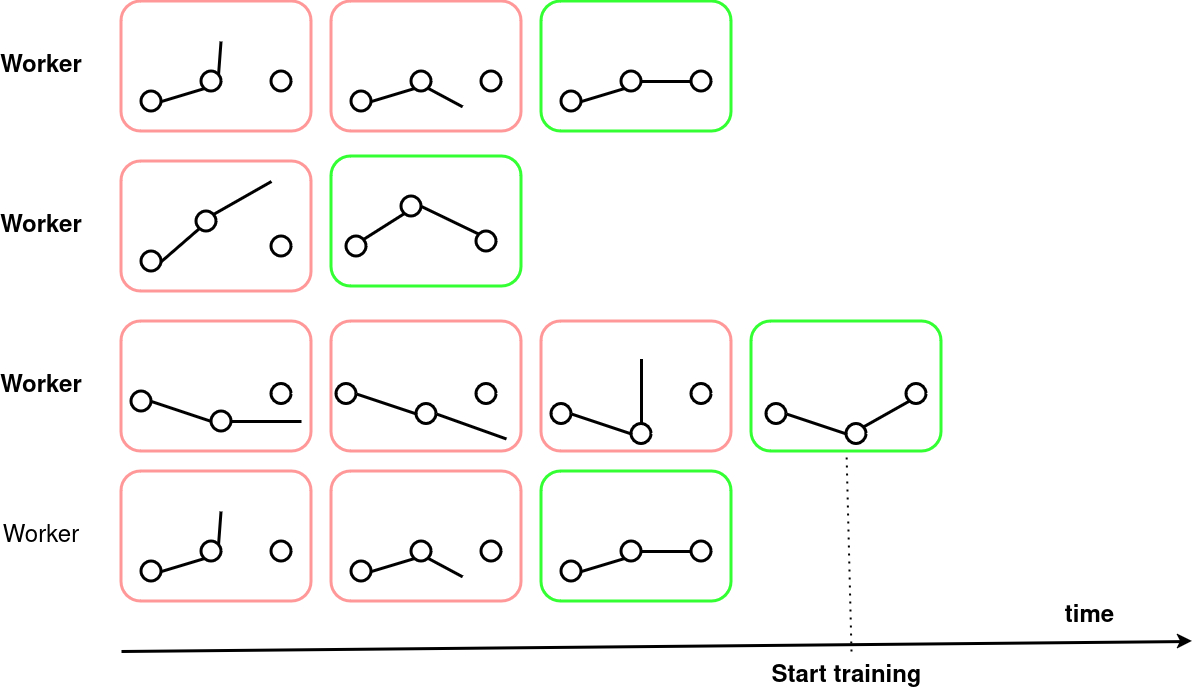

The diagram above was exported from draw.io. Its source (the exported page's mxGraphModel, read from the mxfile embedded in the PNG):
<mxGraphModel dx="1434" dy="888" grid="1" gridSize="10" guides="1" tooltips="1" connect="1" arrows="1" fold="1" page="1" pageScale="1" pageWidth="827" pageHeight="1169" math="0" shadow="0">
  <root>
    <mxCell id="0" />
    <mxCell id="1" parent="0" />
    <mxCell id="8TnExVTHPUKoujibXdd6-11" value="" style="rounded=1;whiteSpace=wrap;html=1;strokeColor=#FF9999;strokeWidth=3;" parent="1" vertex="1">
      <mxGeometry x="160" y="400" width="190" height="130" as="geometry" />
    </mxCell>
    <mxCell id="8TnExVTHPUKoujibXdd6-26" value="" style="ellipse;whiteSpace=wrap;html=1;aspect=fixed;strokeWidth=3;" parent="1" vertex="1">
      <mxGeometry x="180" y="490" width="20" height="20" as="geometry" />
    </mxCell>
    <mxCell id="8TnExVTHPUKoujibXdd6-27" value="" style="endArrow=none;html=1;rounded=0;exitX=1;exitY=0.5;exitDx=0;exitDy=0;entryX=0;entryY=1;entryDx=0;entryDy=0;strokeWidth=3;" parent="1" source="8TnExVTHPUKoujibXdd6-26" target="8TnExVTHPUKoujibXdd6-28" edge="1">
      <mxGeometry width="50" height="50" relative="1" as="geometry">
        <mxPoint x="470" y="650" as="sourcePoint" />
        <mxPoint x="240" y="470" as="targetPoint" />
      </mxGeometry>
    </mxCell>
    <mxCell id="8TnExVTHPUKoujibXdd6-28" value="" style="ellipse;whiteSpace=wrap;html=1;aspect=fixed;strokeWidth=3;" parent="1" vertex="1">
      <mxGeometry x="240" y="470" width="20" height="20" as="geometry" />
    </mxCell>
    <mxCell id="8TnExVTHPUKoujibXdd6-30" value="" style="endArrow=none;html=1;rounded=0;exitX=1;exitY=0;exitDx=0;exitDy=0;strokeWidth=3;" parent="1" source="8TnExVTHPUKoujibXdd6-28" edge="1">
      <mxGeometry width="50" height="50" relative="1" as="geometry">
        <mxPoint x="257" y="473" as="sourcePoint" />
        <mxPoint x="259.52434850584564" y="439.9886813772391" as="targetPoint" />
      </mxGeometry>
    </mxCell>
    <mxCell id="8TnExVTHPUKoujibXdd6-32" value="" style="ellipse;whiteSpace=wrap;html=1;aspect=fixed;strokeWidth=3;" parent="1" vertex="1">
      <mxGeometry x="310" y="470" width="20" height="20" as="geometry" />
    </mxCell>
    <mxCell id="8TnExVTHPUKoujibXdd6-33" value="" style="rounded=1;whiteSpace=wrap;html=1;strokeColor=#FF9999;strokeWidth=3;" parent="1" vertex="1">
      <mxGeometry x="370" y="400" width="190" height="130" as="geometry" />
    </mxCell>
    <mxCell id="8TnExVTHPUKoujibXdd6-34" value="" style="ellipse;whiteSpace=wrap;html=1;aspect=fixed;strokeWidth=3;" parent="1" vertex="1">
      <mxGeometry x="390" y="490" width="20" height="20" as="geometry" />
    </mxCell>
    <mxCell id="8TnExVTHPUKoujibXdd6-35" value="" style="endArrow=none;html=1;rounded=0;exitX=1;exitY=0.5;exitDx=0;exitDy=0;entryX=0;entryY=1;entryDx=0;entryDy=0;strokeWidth=3;" parent="1" source="8TnExVTHPUKoujibXdd6-34" target="8TnExVTHPUKoujibXdd6-36" edge="1">
      <mxGeometry width="50" height="50" relative="1" as="geometry">
        <mxPoint x="680" y="650" as="sourcePoint" />
        <mxPoint x="450" y="470" as="targetPoint" />
      </mxGeometry>
    </mxCell>
    <mxCell id="8TnExVTHPUKoujibXdd6-36" value="" style="ellipse;whiteSpace=wrap;html=1;aspect=fixed;strokeWidth=3;" parent="1" vertex="1">
      <mxGeometry x="450" y="470" width="20" height="20" as="geometry" />
    </mxCell>
    <mxCell id="8TnExVTHPUKoujibXdd6-38" value="" style="endArrow=none;html=1;rounded=0;exitX=1;exitY=1;exitDx=0;exitDy=0;strokeWidth=3;" parent="1" source="8TnExVTHPUKoujibXdd6-36" edge="1">
      <mxGeometry width="50" height="50" relative="1" as="geometry">
        <mxPoint x="467" y="473" as="sourcePoint" />
        <mxPoint x="501.14168464718887" y="505.3599300532894" as="targetPoint" />
      </mxGeometry>
    </mxCell>
    <mxCell id="8TnExVTHPUKoujibXdd6-40" value="" style="ellipse;whiteSpace=wrap;html=1;aspect=fixed;strokeWidth=3;" parent="1" vertex="1">
      <mxGeometry x="520" y="470" width="20" height="20" as="geometry" />
    </mxCell>
    <mxCell id="8TnExVTHPUKoujibXdd6-48" value="" style="rounded=1;whiteSpace=wrap;html=1;strokeColor=#33FF33;strokeWidth=3;" parent="1" vertex="1">
      <mxGeometry x="580" y="400" width="190" height="130" as="geometry" />
    </mxCell>
    <mxCell id="8TnExVTHPUKoujibXdd6-49" value="" style="ellipse;whiteSpace=wrap;html=1;aspect=fixed;strokeWidth=3;" parent="1" vertex="1">
      <mxGeometry x="600" y="490" width="20" height="20" as="geometry" />
    </mxCell>
    <mxCell id="8TnExVTHPUKoujibXdd6-50" value="" style="endArrow=none;html=1;rounded=0;exitX=1;exitY=0.5;exitDx=0;exitDy=0;entryX=0;entryY=1;entryDx=0;entryDy=0;strokeWidth=3;" parent="1" source="8TnExVTHPUKoujibXdd6-49" target="8TnExVTHPUKoujibXdd6-51" edge="1">
      <mxGeometry width="50" height="50" relative="1" as="geometry">
        <mxPoint x="890" y="650" as="sourcePoint" />
        <mxPoint x="660" y="470" as="targetPoint" />
      </mxGeometry>
    </mxCell>
    <mxCell id="8TnExVTHPUKoujibXdd6-51" value="" style="ellipse;whiteSpace=wrap;html=1;aspect=fixed;strokeWidth=3;" parent="1" vertex="1">
      <mxGeometry x="660" y="470" width="20" height="20" as="geometry" />
    </mxCell>
    <mxCell id="8TnExVTHPUKoujibXdd6-52" value="" style="endArrow=none;html=1;rounded=0;exitX=1;exitY=0.5;exitDx=0;exitDy=0;entryX=0;entryY=0.5;entryDx=0;entryDy=0;strokeWidth=3;" parent="1" source="8TnExVTHPUKoujibXdd6-51" target="8TnExVTHPUKoujibXdd6-54" edge="1">
      <mxGeometry width="50" height="50" relative="1" as="geometry">
        <mxPoint x="677" y="473" as="sourcePoint" />
        <mxPoint x="711" y="505" as="targetPoint" />
      </mxGeometry>
    </mxCell>
    <mxCell id="8TnExVTHPUKoujibXdd6-54" value="" style="ellipse;whiteSpace=wrap;html=1;aspect=fixed;strokeWidth=3;" parent="1" vertex="1">
      <mxGeometry x="730" y="470" width="20" height="20" as="geometry" />
    </mxCell>
    <mxCell id="8TnExVTHPUKoujibXdd6-61" value="" style="rounded=1;whiteSpace=wrap;html=1;strokeColor=#FF9999;strokeWidth=3;" parent="1" vertex="1">
      <mxGeometry x="160" y="560" width="190" height="130" as="geometry" />
    </mxCell>
    <mxCell id="8TnExVTHPUKoujibXdd6-67" value="" style="rounded=1;whiteSpace=wrap;html=1;strokeColor=#33FF33;strokeWidth=3;" parent="1" vertex="1">
      <mxGeometry x="370" y="555" width="190" height="130" as="geometry" />
    </mxCell>
    <mxCell id="8TnExVTHPUKoujibXdd6-81" value="" style="ellipse;whiteSpace=wrap;html=1;aspect=fixed;strokeWidth=3;" parent="1" vertex="1">
      <mxGeometry x="180" y="650" width="20" height="20" as="geometry" />
    </mxCell>
    <mxCell id="8TnExVTHPUKoujibXdd6-82" value="" style="endArrow=none;html=1;rounded=0;exitX=1;exitY=0.5;exitDx=0;exitDy=0;entryX=0;entryY=1;entryDx=0;entryDy=0;strokeWidth=3;" parent="1" source="8TnExVTHPUKoujibXdd6-81" target="8TnExVTHPUKoujibXdd6-83" edge="1">
      <mxGeometry width="50" height="50" relative="1" as="geometry">
        <mxPoint x="470" y="810" as="sourcePoint" />
        <mxPoint x="240" y="630" as="targetPoint" />
      </mxGeometry>
    </mxCell>
    <mxCell id="8TnExVTHPUKoujibXdd6-83" value="" style="ellipse;whiteSpace=wrap;html=1;aspect=fixed;strokeWidth=3;" parent="1" vertex="1">
      <mxGeometry x="235" y="610" width="20" height="20" as="geometry" />
    </mxCell>
    <mxCell id="8TnExVTHPUKoujibXdd6-84" value="" style="ellipse;whiteSpace=wrap;html=1;aspect=fixed;strokeWidth=3;" parent="1" vertex="1">
      <mxGeometry x="310" y="635" width="20" height="20" as="geometry" />
    </mxCell>
    <mxCell id="8TnExVTHPUKoujibXdd6-85" value="" style="endArrow=none;html=1;rounded=0;entryX=1;entryY=0;entryDx=0;entryDy=0;strokeWidth=3;" parent="1" target="8TnExVTHPUKoujibXdd6-83" edge="1">
      <mxGeometry width="50" height="50" relative="1" as="geometry">
        <mxPoint x="310" y="580" as="sourcePoint" />
        <mxPoint x="248" y="637" as="targetPoint" />
      </mxGeometry>
    </mxCell>
    <mxCell id="8TnExVTHPUKoujibXdd6-91" value="" style="ellipse;whiteSpace=wrap;html=1;aspect=fixed;strokeWidth=3;" parent="1" vertex="1">
      <mxGeometry x="385" y="635" width="20" height="20" as="geometry" />
    </mxCell>
    <mxCell id="8TnExVTHPUKoujibXdd6-92" value="" style="endArrow=none;html=1;rounded=0;exitX=1;exitY=0;exitDx=0;exitDy=0;entryX=0;entryY=1;entryDx=0;entryDy=0;strokeWidth=3;" parent="1" source="8TnExVTHPUKoujibXdd6-91" target="8TnExVTHPUKoujibXdd6-93" edge="1">
      <mxGeometry width="50" height="50" relative="1" as="geometry">
        <mxPoint x="675" y="795" as="sourcePoint" />
        <mxPoint x="445" y="615" as="targetPoint" />
      </mxGeometry>
    </mxCell>
    <mxCell id="8TnExVTHPUKoujibXdd6-93" value="" style="ellipse;whiteSpace=wrap;html=1;aspect=fixed;strokeWidth=3;" parent="1" vertex="1">
      <mxGeometry x="440" y="595" width="20" height="20" as="geometry" />
    </mxCell>
    <mxCell id="8TnExVTHPUKoujibXdd6-94" value="" style="ellipse;whiteSpace=wrap;html=1;aspect=fixed;strokeWidth=3;" parent="1" vertex="1">
      <mxGeometry x="515" y="630" width="20" height="20" as="geometry" />
    </mxCell>
    <mxCell id="8TnExVTHPUKoujibXdd6-95" value="" style="endArrow=none;html=1;rounded=0;entryX=1;entryY=0.5;entryDx=0;entryDy=0;exitX=0;exitY=0;exitDx=0;exitDy=0;strokeWidth=3;" parent="1" source="8TnExVTHPUKoujibXdd6-94" target="8TnExVTHPUKoujibXdd6-93" edge="1">
      <mxGeometry width="50" height="50" relative="1" as="geometry">
        <mxPoint x="515" y="565" as="sourcePoint" />
        <mxPoint x="453" y="622" as="targetPoint" />
      </mxGeometry>
    </mxCell>
    <mxCell id="8TnExVTHPUKoujibXdd6-126" value="" style="rounded=1;whiteSpace=wrap;html=1;strokeColor=#FF9999;strokeWidth=3;" parent="1" vertex="1">
      <mxGeometry x="160" y="720" width="190" height="130" as="geometry" />
    </mxCell>
    <mxCell id="8TnExVTHPUKoujibXdd6-127" value="" style="rounded=1;whiteSpace=wrap;html=1;strokeColor=#FF9999;strokeWidth=3;" parent="1" vertex="1">
      <mxGeometry x="370" y="720" width="190" height="130" as="geometry" />
    </mxCell>
    <mxCell id="8TnExVTHPUKoujibXdd6-128" value="" style="rounded=1;whiteSpace=wrap;html=1;strokeColor=#FF9999;strokeWidth=3;" parent="1" vertex="1">
      <mxGeometry x="580" y="720" width="190" height="130" as="geometry" />
    </mxCell>
    <mxCell id="8TnExVTHPUKoujibXdd6-129" value="" style="rounded=1;whiteSpace=wrap;html=1;strokeColor=#33FF33;strokeWidth=3;" parent="1" vertex="1">
      <mxGeometry x="790" y="720" width="190" height="130" as="geometry" />
    </mxCell>
    <mxCell id="8TnExVTHPUKoujibXdd6-130" value="" style="ellipse;whiteSpace=wrap;html=1;aspect=fixed;strokeWidth=3;" parent="1" vertex="1">
      <mxGeometry x="170" y="790" width="20" height="20" as="geometry" />
    </mxCell>
    <mxCell id="8TnExVTHPUKoujibXdd6-131" value="" style="endArrow=none;html=1;rounded=0;exitX=1;exitY=0.5;exitDx=0;exitDy=0;entryX=0;entryY=0.5;entryDx=0;entryDy=0;strokeWidth=3;" parent="1" source="8TnExVTHPUKoujibXdd6-130" target="8TnExVTHPUKoujibXdd6-132" edge="1">
      <mxGeometry width="50" height="50" relative="1" as="geometry">
        <mxPoint x="460" y="950" as="sourcePoint" />
        <mxPoint x="230" y="770" as="targetPoint" />
      </mxGeometry>
    </mxCell>
    <mxCell id="8TnExVTHPUKoujibXdd6-132" value="" style="ellipse;whiteSpace=wrap;html=1;aspect=fixed;strokeWidth=3;" parent="1" vertex="1">
      <mxGeometry x="250" y="810" width="20" height="20" as="geometry" />
    </mxCell>
    <mxCell id="8TnExVTHPUKoujibXdd6-133" value="" style="ellipse;whiteSpace=wrap;html=1;aspect=fixed;strokeWidth=3;" parent="1" vertex="1">
      <mxGeometry x="310" y="782.5" width="20" height="20" as="geometry" />
    </mxCell>
    <mxCell id="8TnExVTHPUKoujibXdd6-134" value="" style="endArrow=none;html=1;rounded=0;entryX=1;entryY=0.5;entryDx=0;entryDy=0;strokeWidth=3;" parent="1" target="8TnExVTHPUKoujibXdd6-132" edge="1">
      <mxGeometry width="50" height="50" relative="1" as="geometry">
        <mxPoint x="340" y="820" as="sourcePoint" />
        <mxPoint x="238" y="777" as="targetPoint" />
      </mxGeometry>
    </mxCell>
    <mxCell id="8TnExVTHPUKoujibXdd6-135" value="" style="ellipse;whiteSpace=wrap;html=1;aspect=fixed;strokeWidth=3;" parent="1" vertex="1">
      <mxGeometry x="375" y="782.5" width="20" height="20" as="geometry" />
    </mxCell>
    <mxCell id="8TnExVTHPUKoujibXdd6-136" value="" style="endArrow=none;html=1;rounded=0;exitX=1;exitY=0.5;exitDx=0;exitDy=0;entryX=0;entryY=0.5;entryDx=0;entryDy=0;strokeWidth=3;" parent="1" source="8TnExVTHPUKoujibXdd6-135" target="8TnExVTHPUKoujibXdd6-137" edge="1">
      <mxGeometry width="50" height="50" relative="1" as="geometry">
        <mxPoint x="665" y="942.5" as="sourcePoint" />
        <mxPoint x="435" y="762.5" as="targetPoint" />
      </mxGeometry>
    </mxCell>
    <mxCell id="8TnExVTHPUKoujibXdd6-137" value="" style="ellipse;whiteSpace=wrap;html=1;aspect=fixed;strokeWidth=3;" parent="1" vertex="1">
      <mxGeometry x="455" y="802.5" width="20" height="20" as="geometry" />
    </mxCell>
    <mxCell id="8TnExVTHPUKoujibXdd6-138" value="" style="ellipse;whiteSpace=wrap;html=1;aspect=fixed;strokeWidth=3;" parent="1" vertex="1">
      <mxGeometry x="515" y="782.5" width="20" height="20" as="geometry" />
    </mxCell>
    <mxCell id="8TnExVTHPUKoujibXdd6-139" value="" style="endArrow=none;html=1;rounded=0;entryX=1;entryY=0.5;entryDx=0;entryDy=0;strokeWidth=3;" parent="1" target="8TnExVTHPUKoujibXdd6-137" edge="1">
      <mxGeometry width="50" height="50" relative="1" as="geometry">
        <mxPoint x="545" y="837.5" as="sourcePoint" />
        <mxPoint x="443" y="769.5" as="targetPoint" />
      </mxGeometry>
    </mxCell>
    <mxCell id="8TnExVTHPUKoujibXdd6-140" value="" style="ellipse;whiteSpace=wrap;html=1;aspect=fixed;strokeWidth=3;" parent="1" vertex="1">
      <mxGeometry x="590" y="802.5" width="20" height="20" as="geometry" />
    </mxCell>
    <mxCell id="8TnExVTHPUKoujibXdd6-141" value="" style="endArrow=none;html=1;rounded=0;exitX=1;exitY=0.5;exitDx=0;exitDy=0;entryX=0;entryY=0.5;entryDx=0;entryDy=0;strokeWidth=3;" parent="1" source="8TnExVTHPUKoujibXdd6-140" target="8TnExVTHPUKoujibXdd6-142" edge="1">
      <mxGeometry width="50" height="50" relative="1" as="geometry">
        <mxPoint x="880" y="962.5" as="sourcePoint" />
        <mxPoint x="650" y="782.5" as="targetPoint" />
      </mxGeometry>
    </mxCell>
    <mxCell id="8TnExVTHPUKoujibXdd6-142" value="" style="ellipse;whiteSpace=wrap;html=1;aspect=fixed;strokeWidth=3;" parent="1" vertex="1">
      <mxGeometry x="670" y="822.5" width="20" height="20" as="geometry" />
    </mxCell>
    <mxCell id="8TnExVTHPUKoujibXdd6-143" value="" style="ellipse;whiteSpace=wrap;html=1;aspect=fixed;strokeWidth=3;" parent="1" vertex="1">
      <mxGeometry x="730" y="782.5" width="20" height="20" as="geometry" />
    </mxCell>
    <mxCell id="8TnExVTHPUKoujibXdd6-144" value="" style="endArrow=none;html=1;rounded=0;entryX=0.5;entryY=0;entryDx=0;entryDy=0;strokeWidth=3;" parent="1" target="8TnExVTHPUKoujibXdd6-142" edge="1">
      <mxGeometry width="50" height="50" relative="1" as="geometry">
        <mxPoint x="680" y="757.5" as="sourcePoint" />
        <mxPoint x="658" y="789.5" as="targetPoint" />
      </mxGeometry>
    </mxCell>
    <mxCell id="8TnExVTHPUKoujibXdd6-145" value="" style="ellipse;whiteSpace=wrap;html=1;aspect=fixed;strokeWidth=3;" parent="1" vertex="1">
      <mxGeometry x="805" y="802.5" width="20" height="20" as="geometry" />
    </mxCell>
    <mxCell id="8TnExVTHPUKoujibXdd6-146" value="" style="endArrow=none;html=1;rounded=0;exitX=1;exitY=0.5;exitDx=0;exitDy=0;entryX=0;entryY=0.5;entryDx=0;entryDy=0;strokeWidth=3;" parent="1" source="8TnExVTHPUKoujibXdd6-145" target="8TnExVTHPUKoujibXdd6-147" edge="1">
      <mxGeometry width="50" height="50" relative="1" as="geometry">
        <mxPoint x="1095" y="962.5" as="sourcePoint" />
        <mxPoint x="865" y="782.5" as="targetPoint" />
      </mxGeometry>
    </mxCell>
    <mxCell id="8TnExVTHPUKoujibXdd6-147" value="" style="ellipse;whiteSpace=wrap;html=1;aspect=fixed;strokeWidth=3;" parent="1" vertex="1">
      <mxGeometry x="885" y="822.5" width="20" height="20" as="geometry" />
    </mxCell>
    <mxCell id="8TnExVTHPUKoujibXdd6-148" value="" style="ellipse;whiteSpace=wrap;html=1;aspect=fixed;strokeWidth=3;" parent="1" vertex="1">
      <mxGeometry x="945" y="782.5" width="20" height="20" as="geometry" />
    </mxCell>
    <mxCell id="8TnExVTHPUKoujibXdd6-149" value="" style="endArrow=none;html=1;rounded=0;entryX=1;entryY=0;entryDx=0;entryDy=0;exitX=0;exitY=1;exitDx=0;exitDy=0;strokeWidth=3;" parent="1" source="8TnExVTHPUKoujibXdd6-148" target="8TnExVTHPUKoujibXdd6-147" edge="1">
      <mxGeometry width="50" height="50" relative="1" as="geometry">
        <mxPoint x="895" y="757.5" as="sourcePoint" />
        <mxPoint x="873" y="789.5" as="targetPoint" />
      </mxGeometry>
    </mxCell>
    <mxCell id="8TnExVTHPUKoujibXdd6-150" value="" style="rounded=1;whiteSpace=wrap;html=1;strokeColor=#FF9999;strokeWidth=3;" parent="1" vertex="1">
      <mxGeometry x="160" y="870" width="190" height="130" as="geometry" />
    </mxCell>
    <mxCell id="8TnExVTHPUKoujibXdd6-151" value="" style="ellipse;whiteSpace=wrap;html=1;aspect=fixed;strokeWidth=3;" parent="1" vertex="1">
      <mxGeometry x="180" y="960" width="20" height="20" as="geometry" />
    </mxCell>
    <mxCell id="8TnExVTHPUKoujibXdd6-152" value="" style="endArrow=none;html=1;rounded=0;exitX=1;exitY=0.5;exitDx=0;exitDy=0;entryX=0;entryY=1;entryDx=0;entryDy=0;strokeWidth=3;" parent="1" source="8TnExVTHPUKoujibXdd6-151" target="8TnExVTHPUKoujibXdd6-153" edge="1">
      <mxGeometry width="50" height="50" relative="1" as="geometry">
        <mxPoint x="470" y="1120" as="sourcePoint" />
        <mxPoint x="240" y="940" as="targetPoint" />
      </mxGeometry>
    </mxCell>
    <mxCell id="8TnExVTHPUKoujibXdd6-153" value="" style="ellipse;whiteSpace=wrap;html=1;aspect=fixed;strokeWidth=3;" parent="1" vertex="1">
      <mxGeometry x="240" y="940" width="20" height="20" as="geometry" />
    </mxCell>
    <mxCell id="8TnExVTHPUKoujibXdd6-154" value="" style="endArrow=none;html=1;rounded=0;exitX=1;exitY=0;exitDx=0;exitDy=0;strokeWidth=3;" parent="1" source="8TnExVTHPUKoujibXdd6-153" edge="1">
      <mxGeometry width="50" height="50" relative="1" as="geometry">
        <mxPoint x="257" y="943" as="sourcePoint" />
        <mxPoint x="259.52434850584564" y="909.9886813772391" as="targetPoint" />
      </mxGeometry>
    </mxCell>
    <mxCell id="8TnExVTHPUKoujibXdd6-155" value="" style="ellipse;whiteSpace=wrap;html=1;aspect=fixed;strokeWidth=3;" parent="1" vertex="1">
      <mxGeometry x="310" y="940" width="20" height="20" as="geometry" />
    </mxCell>
    <mxCell id="8TnExVTHPUKoujibXdd6-156" value="" style="rounded=1;whiteSpace=wrap;html=1;strokeColor=#FF9999;strokeWidth=3;" parent="1" vertex="1">
      <mxGeometry x="370" y="870" width="190" height="130" as="geometry" />
    </mxCell>
    <mxCell id="8TnExVTHPUKoujibXdd6-157" value="" style="ellipse;whiteSpace=wrap;html=1;aspect=fixed;strokeWidth=3;" parent="1" vertex="1">
      <mxGeometry x="390" y="960" width="20" height="20" as="geometry" />
    </mxCell>
    <mxCell id="8TnExVTHPUKoujibXdd6-158" value="" style="endArrow=none;html=1;rounded=0;exitX=1;exitY=0.5;exitDx=0;exitDy=0;entryX=0;entryY=1;entryDx=0;entryDy=0;strokeWidth=3;" parent="1" source="8TnExVTHPUKoujibXdd6-157" target="8TnExVTHPUKoujibXdd6-159" edge="1">
      <mxGeometry width="50" height="50" relative="1" as="geometry">
        <mxPoint x="680" y="1120" as="sourcePoint" />
        <mxPoint x="450" y="940" as="targetPoint" />
      </mxGeometry>
    </mxCell>
    <mxCell id="8TnExVTHPUKoujibXdd6-159" value="" style="ellipse;whiteSpace=wrap;html=1;aspect=fixed;strokeWidth=3;" parent="1" vertex="1">
      <mxGeometry x="450" y="940" width="20" height="20" as="geometry" />
    </mxCell>
    <mxCell id="8TnExVTHPUKoujibXdd6-160" value="" style="endArrow=none;html=1;rounded=0;exitX=1;exitY=1;exitDx=0;exitDy=0;strokeWidth=3;" parent="1" source="8TnExVTHPUKoujibXdd6-159" edge="1">
      <mxGeometry width="50" height="50" relative="1" as="geometry">
        <mxPoint x="467" y="943" as="sourcePoint" />
        <mxPoint x="501.14168464718887" y="975.3599300532894" as="targetPoint" />
      </mxGeometry>
    </mxCell>
    <mxCell id="8TnExVTHPUKoujibXdd6-161" value="" style="ellipse;whiteSpace=wrap;html=1;aspect=fixed;strokeWidth=3;" parent="1" vertex="1">
      <mxGeometry x="520" y="940" width="20" height="20" as="geometry" />
    </mxCell>
    <mxCell id="8TnExVTHPUKoujibXdd6-162" value="" style="rounded=1;whiteSpace=wrap;html=1;strokeColor=#33FF33;strokeWidth=3;" parent="1" vertex="1">
      <mxGeometry x="580" y="870" width="190" height="130" as="geometry" />
    </mxCell>
    <mxCell id="8TnExVTHPUKoujibXdd6-163" value="" style="ellipse;whiteSpace=wrap;html=1;aspect=fixed;strokeWidth=3;" parent="1" vertex="1">
      <mxGeometry x="600" y="960" width="20" height="20" as="geometry" />
    </mxCell>
    <mxCell id="8TnExVTHPUKoujibXdd6-164" value="" style="endArrow=none;html=1;rounded=0;exitX=1;exitY=0.5;exitDx=0;exitDy=0;entryX=0;entryY=1;entryDx=0;entryDy=0;strokeWidth=3;" parent="1" source="8TnExVTHPUKoujibXdd6-163" target="8TnExVTHPUKoujibXdd6-165" edge="1">
      <mxGeometry width="50" height="50" relative="1" as="geometry">
        <mxPoint x="890" y="1120" as="sourcePoint" />
        <mxPoint x="660" y="940" as="targetPoint" />
      </mxGeometry>
    </mxCell>
    <mxCell id="8TnExVTHPUKoujibXdd6-165" value="" style="ellipse;whiteSpace=wrap;html=1;aspect=fixed;strokeWidth=3;" parent="1" vertex="1">
      <mxGeometry x="660" y="940" width="20" height="20" as="geometry" />
    </mxCell>
    <mxCell id="8TnExVTHPUKoujibXdd6-166" value="" style="endArrow=none;html=1;rounded=0;exitX=1;exitY=0.5;exitDx=0;exitDy=0;entryX=0;entryY=0.5;entryDx=0;entryDy=0;strokeWidth=3;" parent="1" source="8TnExVTHPUKoujibXdd6-165" target="8TnExVTHPUKoujibXdd6-167" edge="1">
      <mxGeometry width="50" height="50" relative="1" as="geometry">
        <mxPoint x="677" y="943" as="sourcePoint" />
        <mxPoint x="711" y="975" as="targetPoint" />
      </mxGeometry>
    </mxCell>
    <mxCell id="8TnExVTHPUKoujibXdd6-167" value="" style="ellipse;whiteSpace=wrap;html=1;aspect=fixed;strokeWidth=3;" parent="1" vertex="1">
      <mxGeometry x="730" y="940" width="20" height="20" as="geometry" />
    </mxCell>
    <mxCell id="8TnExVTHPUKoujibXdd6-168" value="&lt;b&gt;&lt;font style=&quot;font-size: 24px;&quot;&gt;Worker&lt;/font&gt;&lt;/b&gt;" style="text;html=1;align=center;verticalAlign=middle;whiteSpace=wrap;rounded=0;" parent="1" vertex="1">
      <mxGeometry x="50" y="450" width="60" height="30" as="geometry" />
    </mxCell>
    <mxCell id="8TnExVTHPUKoujibXdd6-187" value="&lt;b&gt;&lt;font style=&quot;font-size: 24px;&quot;&gt;Worker&lt;/font&gt;&lt;/b&gt;" style="text;html=1;align=center;verticalAlign=middle;whiteSpace=wrap;rounded=0;" parent="1" vertex="1">
      <mxGeometry x="50" y="610" width="60" height="30" as="geometry" />
    </mxCell>
    <mxCell id="8TnExVTHPUKoujibXdd6-188" value="&lt;b&gt;&lt;font style=&quot;font-size: 24px;&quot;&gt;Worker&lt;/font&gt;&lt;/b&gt;" style="text;html=1;align=center;verticalAlign=middle;whiteSpace=wrap;rounded=0;" parent="1" vertex="1">
      <mxGeometry x="50" y="770" width="60" height="30" as="geometry" />
    </mxCell>
    <mxCell id="8TnExVTHPUKoujibXdd6-189" value="&lt;font style=&quot;font-size: 24px;&quot;&gt;Worker&lt;/font&gt;" style="text;html=1;align=center;verticalAlign=middle;whiteSpace=wrap;rounded=0;" parent="1" vertex="1">
      <mxGeometry x="50" y="920" width="60" height="30" as="geometry" />
    </mxCell>
    <mxCell id="8TnExVTHPUKoujibXdd6-190" value="" style="endArrow=classic;html=1;rounded=0;strokeWidth=3;" parent="1" edge="1">
      <mxGeometry width="50" height="50" relative="1" as="geometry">
        <mxPoint x="160" y="1050" as="sourcePoint" />
        <mxPoint x="1231" y="1040" as="targetPoint" />
      </mxGeometry>
    </mxCell>
    <mxCell id="8TnExVTHPUKoujibXdd6-191" value="&lt;b&gt;&lt;font style=&quot;font-size: 24px;&quot;&gt;Start training&lt;/font&gt;&lt;/b&gt;" style="text;html=1;align=center;verticalAlign=middle;whiteSpace=wrap;rounded=0;" parent="1" vertex="1">
      <mxGeometry x="772.5" y="1060" width="225" height="30" as="geometry" />
    </mxCell>
    <mxCell id="8TnExVTHPUKoujibXdd6-192" value="" style="endArrow=none;dashed=1;html=1;dashPattern=1 3;strokeWidth=2;rounded=0;entryX=0.5;entryY=1;entryDx=0;entryDy=0;" parent="1" target="8TnExVTHPUKoujibXdd6-129" edge="1">
      <mxGeometry width="50" height="50" relative="1" as="geometry">
        <mxPoint x="890" y="1050" as="sourcePoint" />
        <mxPoint x="550" y="770" as="targetPoint" />
      </mxGeometry>
    </mxCell>
    <mxCell id="8TnExVTHPUKoujibXdd6-193" value="&lt;div&gt;&lt;b&gt;&lt;font style=&quot;font-size: 24px;&quot;&gt;time&lt;/font&gt;&lt;/b&gt;&lt;/div&gt;" style="text;html=1;align=center;verticalAlign=middle;whiteSpace=wrap;rounded=0;" parent="1" vertex="1">
      <mxGeometry x="1016" y="1000" width="225" height="30" as="geometry" />
    </mxCell>
  </root>
</mxGraphModel>